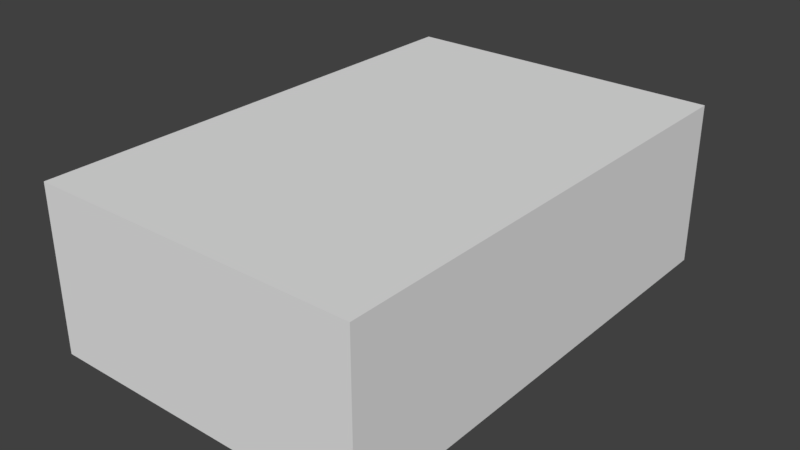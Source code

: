 # Source: tile-low-quads.blend  (saved by Blender 2.79.0; exported with 4.5.12 LTS)
import bpy
from mathutils import Matrix  # noqa: F401  (used for matrix-valued properties, if any)

bpy.ops.wm.read_factory_settings(use_empty=True)
scene = bpy.context.scene
scene.name = 'Scene'

# ---- collections
col_collection_1 = bpy.data.collections.new('Collection 1'); scene.collection.children.link(col_collection_1)

# ---- world
world_world = bpy.data.worlds.new('World'); scene.world = world_world
world_world.color = (0.05088, 0.05088, 0.05088)
world_world.use_sun_shadow = False
world_world.sun_shadow_jitter_overblur = 0.0
world_world.cycles.sampling_method = 'MANUAL'

# ---- meshes
me_cube_001 = bpy.data.meshes.new('Cube.001')
me_cube_001.from_pydata([(-1.0, -1.5, 0.0), (-1.0, -1.5, 1.0), (-1.0, 1.5, 0.0), (-1.0, 1.5, 1.0), (1.0, -1.5, 0.0), (1.0, -1.5, 1.0), (1.0, 1.5, 0.0), (1.0, 1.5, 1.0)], [], [(0, 1, 3, 2), (2, 3, 7, 6), (6, 7, 5, 4), (4, 5, 1, 0), (2, 6, 4, 0), (7, 3, 1, 5)])
_uv = me_cube_001.uv_layers.new(name='Face UVMap')
_uv.uv.foreach_set('vector', [0.9805, 0.9864, 0.9794, 0.9864, 0.9794, 0.9875, 0.9805, 0.9875, 0.9805, 0.9864, 0.9826, 0.9864, 0.9826, 0.986, 0.9805, 0.986, 0.9837, 0.9864, 0.9826, 0.9864, 0.9826, 0.9875, 0.9837, 0.9875, 0.9805, 0.9879, 0.9826, 0.9879, 0.9826, 0.9875, 0.9805, 0.9875, 0.9805, 0.9875, 0.9826, 0.9875, 0.9826, 0.9864, 0.9805, 0.9864, 0.1562, 1.0, 0.0, 1.0, 0.0, 0.8828, 0.1562, 0.8828])
_uv.active_render = True
_uv = me_cube_001.uv_layers.new(name='NormalState UVMap')
_uv.uv.foreach_set('vector', [-1.118e-08, 0.02441, 0.03906, 0.02441, 0.03906, 0.1416, 1.118e-08, 0.1416, 0.04883, 0.166, 0.04883, 0.1465, 0.2051, 0.1465, 0.2051, 0.166, 0.2539, 0.1416, 0.2148, 0.1416, 0.2148, 0.02441, 0.2539, 0.02441, 0.2051, 0.0, 0.2051, 0.01953, 0.04883, 0.01953, 0.04883, 0.0, 0.4199, 0.1416, 0.2637, 0.1416, 0.2637, 0.02441, 0.4199, 0.02441, 0.2051, 0.1416, 0.04883, 0.1416, 0.04883, 0.02441, 0.2051, 0.02441])
_uv = me_cube_001.uv_layers.new(name='SelectedState UVMap')
_uv.uv.foreach_set('vector', [0.5801, 0.02441, 0.6191, 0.02441, 0.6191, 0.1416, 0.5801, 0.1416, 0.6289, 0.166, 0.6289, 0.1465, 0.7852, 0.1465, 0.7852, 0.166, 0.834, 0.1416, 0.7949, 0.1416, 0.7949, 0.02441, 0.834, 0.02441, 0.7852, 0.0, 0.7852, 0.01953, 0.6289, 0.01953, 0.6289, 0.0, 1.0, 0.1416, 0.8438, 0.1416, 0.8438, 0.02441, 1.0, 0.02441, 0.7852, 0.1416, 0.6289, 0.1416, 0.6289, 0.02441, 0.7852, 0.02441])
_ca = me_cube_001.color_attributes.new('Col', 'BYTE_COLOR', 'CORNER')
_ca.data.foreach_set('color', [1.0, 1.0, 1.0, 1.0, 1.0, 1.0, 1.0, 1.0, 1.0, 1.0, 1.0, 1.0, 1.0, 1.0, 1.0, 1.0, 1.0, 1.0, 1.0, 1.0, 1.0, 1.0, 1.0, 1.0, 1.0, 1.0, 1.0, 1.0, 1.0, 1.0, 1.0, 1.0, 1.0, 1.0, 1.0, 1.0, 1.0, 1.0, 1.0, 1.0, 1.0, 1.0, 1.0, 1.0, 1.0, 1.0, 1.0, 1.0, 1.0, 1.0, 1.0, 1.0, 1.0, 1.0, 1.0, 1.0, 1.0, 1.0, 1.0, 1.0, 1.0, 1.0, 1.0, 1.0, 1.0, 1.0, 1.0, 1.0, 1.0, 1.0, 1.0, 1.0, 1.0, 1.0, 1.0, 1.0, 1.0, 1.0, 1.0, 1.0, 1.0, 1.0, 1.0, 1.0, 1.0, 1.0, 1.0, 1.0, 1.0, 1.0, 1.0, 1.0, 1.0, 1.0, 1.0, 1.0])
me_cube_001.use_remesh_preserve_volume = False
me_cube_001.use_remesh_preserve_attributes = False
me_cube_001.use_mirror_vertex_groups = False
me_cube_001.use_paint_bone_selection = False
me_cube_001.use_paint_mask = True
me_cube_001.update()

# ---- objects
ob_cube = bpy.data.objects.new('Cube', me_cube_001)

# ---- transforms, parenting, visibility, modifiers, constraints
ob_cube.location = (0.0, 0.0, 0.0)
ob_cube.lineart.crease_threshold = 0.0

# ---- collection membership
col_collection_1.objects.link(ob_cube)

# ---- scene / render settings (as saved in the file)
scene.frame_start = 1; scene.frame_end = 250; scene.frame_set(2)
scene.render.engine = 'BLENDER_EEVEE_NEXT'
scene.render.resolution_percentage = 50
scene.render.dither_intensity = 0.0
scene.cycles.use_denoising = False
scene.cycles.samples = 128
scene.cycles.sampling_pattern = 'TABULATED_SOBOL'
scene.cycles.use_adaptive_sampling = False
scene.cycles.use_light_tree = False
scene.cycles.blur_glossy = 0.0
scene.cycles.sample_clamp_indirect = 0.0
scene.view_settings.view_transform = 'Standard'
bpy.context.view_layer.update()

# ---- added for rendering (the .blend has no active camera and no usable light): camera, sun
cam_auto = bpy.data.cameras.new('AutoCamera')
cam_auto.lens = 50.0
cam_auto.sensor_width = 36.0
cam_auto.clip_end = 1000.0
ob_auto_camera = bpy.data.objects.new('AutoCamera', cam_auto)
scene.collection.objects.link(ob_auto_camera)
ob_auto_camera.location = (3.46187, -4.15425, 3.2695)
ob_auto_camera.rotation_euler = (1.09748, -7.21219e-08, 0.694738)
scene.camera = ob_auto_camera
light_auto_sun = bpy.data.lights.new('AutoSun', 'SUN')
light_auto_sun.energy = 3.0
light_auto_sun.angle = 0.0523599
ob_auto_sun = bpy.data.objects.new('AutoSun', light_auto_sun)
scene.collection.objects.link(ob_auto_sun)
ob_auto_sun.rotation_euler = (0.872665, 0.174533, 0.523599)
bpy.context.view_layer.update()
